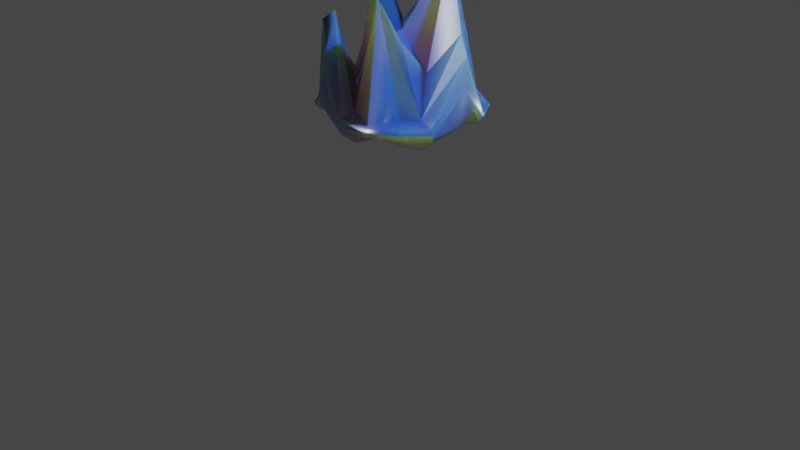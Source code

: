 # Source: glacier_2.blend  (saved by Blender 3.0.42; exported with 4.5.12 LTS)
import bpy
from mathutils import Matrix  # noqa: F401  (used for matrix-valued properties, if any)

bpy.ops.wm.read_factory_settings(use_empty=True)
scene = bpy.context.scene
scene.name = 'Scene'

# ---- collections
col_collection = bpy.data.collections.new('Collection'); scene.collection.children.link(col_collection)

# ---- images (referenced by path relative to the original .blend; pixels are not part of the script)
import os
ASSET_DIR = os.environ.get("B2B_ASSET_DIR", "")  # directory of the original .blend (textures are referenced by path, not embedded)
HERE = os.path.dirname(os.path.abspath(__file__))  # packed textures are extracted next to this script under _unpacked/

def load_image(name, relpath, width, height, colorspace="sRGB"):
    """Load a texture the original file referenced (path relative to the .blend, or extracted next to this script)."""
    p = next((c for c in (os.path.join(HERE, relpath), os.path.join(ASSET_DIR, relpath)) if relpath and os.path.exists(c)), "")
    if p:
        img = bpy.data.images.load(p, check_existing=True)
        img.name = name
    else:  # same state as the original file: an image datablock whose file is absent (Cycles renders it pink)
        img = bpy.data.images.new(name, width, height)
        img.source = "FILE"
        img.filepath = "//" + (relpath or name)
    img.colorspace_settings.name = colorspace
    return img
img_material_base_color = load_image('Material Base Color', '_unpacked/Material_Base_Color.8f8f7c58.png', 1024, 1024, 'sRGB')
img_blue_ice_001_disp_png_001 = load_image('Blue_Ice_001_DISP.png.001', 'blue ice/Blue_Ice_001_DISP.png', 1024, 1024, 'Non-Color')
img_blue_ice_001_norm_jpg_001 = load_image('Blue_Ice_001_NORM.jpg.001', 'blue ice/Blue_Ice_001_NORM.jpg', 1024, 1024, 'Non-Color')
img_blue_ice_001_rough_jpg_001 = load_image('Blue_Ice_001_ROUGH.jpg.001', 'blue ice/Blue_Ice_001_ROUGH.jpg', 1024, 1024, 'Non-Color')
img_blue_ice_001_disp_png = load_image('Blue_Ice_001_DISP.png', 'blue ice/Blue_Ice_001_DISP.png', 1024, 1024, 'Non-Color')
img_blue_ice_001_color_jpg = load_image('Blue_Ice_001_COLOR.jpg', 'blue ice/Blue_Ice_001_COLOR.jpg', 1024, 1024, 'sRGB')
img_blue_ice_001_rough_jpg = load_image('Blue_Ice_001_ROUGH.jpg', 'blue ice/Blue_Ice_001_ROUGH.jpg', 1024, 1024, 'Non-Color')
img_blue_ice_001_norm_jpg = load_image('Blue_Ice_001_NORM.jpg', 'blue ice/Blue_Ice_001_NORM.jpg', 1024, 1024, 'Non-Color')

# ---- materials (node trees are filled in below, after node groups)
mat_material = bpy.data.materials.new('Material')
mat_material.alpha_threshold = 0.0
mat_material.use_transparent_shadow = False
mat_material.line_color = (0.0, 0.0, 0.0, 1.0)
mat_material_001 = bpy.data.materials.new('Material.001')
mat_material_001.use_transparent_shadow = False

# ---- material node trees
mat_material.use_nodes = True; mat_material.node_tree.nodes.clear()
_N = mat_material.node_tree.nodes; _L = mat_material.node_tree.links
n0 = _N.new('NodeFrame'); n0.name = 'Frame'; n0.location = (-1504, 287)
n0.label = 'Mapping'
n0.width = 400
n1 = _N.new('NodeFrame'); n1.name = 'Frame.001'; n1.location = (-862, 487)
n1.label = 'Textures'
n1.width = 358
n2 = _N.new('ShaderNodeOutputMaterial'); n2.name = 'Material Output'; n2.location = (300, 300)
n3 = _N.new('ShaderNodeBsdfPrincipled'); n3.name = 'Principled BSDF'; n3.location = (10, 300)
n3.distribution = 'GGX'
n3.subsurface_method = 'RANDOM_WALK_SKIN'
n3.inputs[3].default_value = 1.45
n3.inputs[8].default_value = 1.0
n3.inputs[10].default_value = 1.0
n3.inputs[11].default_value = 2.922
n3.inputs[13].default_value = 1.0
n3.inputs[27].default_value = (0.0, 0.0, 0.0, 1.0)
n4 = _N.new('ShaderNodeTexImage'); n4.name = 'Image Texture'; n4.location = (88, -30)
n4.label = 'Base Color'
n4.image = img_material_base_color
n5 = _N.new('ShaderNodeTexImage'); n5.name = 'Image Texture.001'; n5.location = (88, -870)
n5.label = 'Displacement'
n5.image = img_blue_ice_001_disp_png_001
n6 = _N.new('ShaderNodeDisplacement'); n6.name = 'Displacement'; n6.location = (-224, -303)
n6.inputs[2].default_value = 1.0
n7 = _N.new('ShaderNodeTexImage'); n7.name = 'Image Texture.003'; n7.location = (88, -590)
n7.label = 'Normal'
n7.image = img_blue_ice_001_norm_jpg_001
n8 = _N.new('ShaderNodeNormalMap'); n8.name = 'Normal Map'; n8.location = (-474, -103)
n9 = _N.new('ShaderNodeMapping'); n9.name = 'Mapping'; n9.location = (230, -30)
n10 = _N.new('NodeReroute'); n10.name = 'Reroute'; n10.location = (38, -586)
n10.width = 16
n10.socket_idname = 'NodeSocketVector'
n11 = _N.new('ShaderNodeTexCoord'); n11.name = 'Texture Coordinate'; n11.location = (30, -30)
n12 = _N.new('ShaderNodeTexImage'); n12.name = 'Image Texture.002'; n12.location = (88, -310)
n12.label = 'Roughness'
n12.image = img_blue_ice_001_rough_jpg_001
n13 = _N.new('ShaderNodeMix'); n13.name = 'Mix'; n13.location = (-160, 180)
n13.data_type = 'RGBA'
n13.inputs[0].default_value = 1.0
n13.inputs[7].default_value = (0.01863, 0.1565, 0.8, 1.0)
n4.parent = n1
n5.parent = n1
n7.parent = n1
n9.parent = n0
n10.parent = n1
n11.parent = n0
n12.parent = n1
_L.new(n3.outputs[0], n2.inputs[0])
_L.new(n5.outputs[0], n6.inputs[0])
_L.new(n6.outputs[0], n2.inputs[2])
_L.new(n12.outputs[0], n3.inputs[2])
_L.new(n7.outputs[0], n8.inputs[1])
_L.new(n8.outputs[0], n3.inputs[5])
_L.new(n10.outputs[0], n4.inputs[0])
_L.new(n10.outputs[0], n12.inputs[0])
_L.new(n10.outputs[0], n7.inputs[0])
_L.new(n10.outputs[0], n5.inputs[0])
_L.new(n9.outputs[0], n10.inputs[0])
_L.new(n11.outputs[2], n9.inputs[0])
_L.new(n4.outputs[0], n13.inputs[6])
_L.new(n13.outputs[2], n3.inputs[0])
n2.is_active_output = True
mat_material_001.use_nodes = True; mat_material_001.node_tree.nodes.clear()
_N = mat_material_001.node_tree.nodes; _L = mat_material_001.node_tree.links
n0 = _N.new('ShaderNodeOutputMaterial'); n0.name = 'Material Output'; n0.location = (300, 300)
n1 = _N.new('ShaderNodeBsdfPrincipled'); n1.name = 'Principled BSDF'; n1.location = (10, 300)
n1.distribution = 'GGX'
n1.subsurface_method = 'RANDOM_WALK_SKIN'
n1.inputs[1].default_value = 0.7182
n1.inputs[3].default_value = 1.45
n1.inputs[8].default_value = 1.0
n1.inputs[10].default_value = 1.0
n1.inputs[11].default_value = 3.8
n1.inputs[27].default_value = (0.0, 0.0, 0.0, 1.0)
n1.inputs[28].default_value = 1.0
n2 = _N.new('ShaderNodeTexImage'); n2.name = 'Image Texture'; n2.location = (88, -870)
n2.label = 'Displacement'
n2.image = img_blue_ice_001_disp_png
n3 = _N.new('ShaderNodeDisplacement'); n3.name = 'Displacement'; n3.location = (10, -260)
n3.inputs[2].default_value = 1.0
n4 = _N.new('ShaderNodeTexImage'); n4.name = 'Image Texture.001'; n4.location = (88, -30)
n4.label = 'Base Color'
n4.image = img_blue_ice_001_color_jpg
n5 = _N.new('ShaderNodeTexImage'); n5.name = 'Image Texture.002'; n5.location = (88, -310)
n5.label = 'Roughness'
n5.image = img_blue_ice_001_rough_jpg
n6 = _N.new('ShaderNodeTexImage'); n6.name = 'Image Texture.003'; n6.location = (88, -590)
n6.label = 'Normal'
n6.image = img_blue_ice_001_norm_jpg
n7 = _N.new('ShaderNodeNormalMap'); n7.name = 'Normal Map'; n7.location = (-240, -60)
n8 = _N.new('ShaderNodeMapping'); n8.name = 'Mapping'; n8.location = (230, -30)
n9 = _N.new('NodeReroute'); n9.name = 'Reroute'; n9.location = (38, -586)
n9.width = 16
n9.socket_idname = 'NodeSocketVector'
n10 = _N.new('ShaderNodeTexCoord'); n10.name = 'Texture Coordinate'; n10.location = (30, -30)
n11 = _N.new('NodeFrame'); n11.name = 'Frame'; n11.location = (-1270, 330)
n11.label = 'Mapping'
n11.width = 400
n12 = _N.new('NodeFrame'); n12.name = 'Frame.001'; n12.location = (-628, 530)
n12.label = 'Textures'
n12.width = 358
n13 = _N.new('ShaderNodeMix'); n13.name = 'Mix'; n13.location = (-160, 180)
n13.data_type = 'RGBA'
n13.inputs[0].default_value = 1.0
n13.inputs[7].default_value = (0.0, 0.005335, 0.8, 1.0)
n2.parent = n12
n4.parent = n12
n5.parent = n12
n6.parent = n12
n8.parent = n11
n9.parent = n12
n10.parent = n11
_L.new(n1.outputs[0], n0.inputs[0])
_L.new(n2.outputs[0], n3.inputs[0])
_L.new(n3.outputs[0], n0.inputs[2])
_L.new(n5.outputs[0], n1.inputs[2])
_L.new(n6.outputs[0], n7.inputs[1])
_L.new(n7.outputs[0], n1.inputs[5])
_L.new(n9.outputs[0], n4.inputs[0])
_L.new(n9.outputs[0], n5.inputs[0])
_L.new(n9.outputs[0], n6.inputs[0])
_L.new(n9.outputs[0], n2.inputs[0])
_L.new(n8.outputs[0], n9.inputs[0])
_L.new(n10.outputs[2], n8.inputs[0])
_L.new(n4.outputs[0], n13.inputs[6])
_L.new(n13.outputs[2], n1.inputs[0])
n0.is_active_output = True

# ---- world
world_world = bpy.data.worlds.new('World'); scene.world = world_world
world_world.use_nodes = True; world_world.node_tree.nodes.clear()
_N = world_world.node_tree.nodes; _L = world_world.node_tree.links
n0 = _N.new('ShaderNodeOutputWorld'); n0.name = 'World Output'; n0.location = (300, 300)
n1 = _N.new('ShaderNodeBackground'); n1.name = 'Background'; n1.location = (10, 300)
n1.inputs[0].default_value = (0.05088, 0.05088, 0.05088, 1.0)
_L.new(n1.outputs[0], n0.inputs[0])
n0.is_active_output = True
world_world.color = (0.05088, 0.05088, 0.05088)
world_world.use_sun_shadow = False
world_world.sun_shadow_jitter_overblur = 0.0

# ---- cameras
cam_camera = bpy.data.cameras.new('Camera')
cam_camera.clip_end = 100.0
cam_camera.ortho_scale = 7.314

# ---- lights
light_light = bpy.data.lights.new('Light', 'POINT')
light_light.transmission_factor = 0.0
light_light.energy = 1000.0
light_light.shadow_soft_size = 0.1
light_light.shadow_maximum_resolution = 0.006
light_light.use_absolute_resolution = True

# ---- meshes
me_cube = bpy.data.meshes.new('Cube')
me_cube.from_pydata([(0.5, 0.5, 0.1156), (0.5, 0.5, -0.102), (0.5, -0.5, 0.08791), (0.5, -0.5, -0.122), (-0.5, 0.5728, 0.318), (-0.5, 0.5, -0.06236), (-0.5, -0.5, 0.3054), (-0.5, -0.5, -0.08067), (-0.5729, 0.2966, 0.0906), (-0.6096, 1.583e-08, -0.2397), (-0.5729, -0.2966, -0.1158), (0.2966, 0.5729, -0.1163), (5.588e-09, 0.6096, -0.1163), (-0.2966, 0.5729, -0.05339), (0.5729, 0.5729, 0.05381), (0.6096, 0.6096, -1.164e-10), (0.5729, 0.5729, -0.05381), (-0.5729, -0.5729, -0.0538), (-0.6096, -0.6096, -4.657e-10), (-0.5729, -0.5729, 0.08828), (0.5729, -0.5729, 0.05381), (0.6096, -0.6096, 0.0), (0.5729, -0.5729, -0.05884), (-0.5729, 0.5729, 0.09781), (-0.6096, 0.6096, -4.657e-10), (-0.5729, 0.5729, -0.0538), (0.2966, -0.5729, 1.215), (-1.863e-09, -0.6096, 0.09624), (-0.2966, -0.5729, 0.988), (0.5748, 0.2966, 0.1309), (0.7776, -1.863e-09, 0.8788), (0.5748, -0.2966, 0.06795), (-0.2966, -0.5729, 0.1426), (-9.313e-10, -0.6096, -0.2397), (0.2966, -0.5729, -0.1158), (-0.818, -0.2966, 0.7368), (-0.6096, 6.519e-09, 0.1786), (-0.5729, 0.2966, 1.036), (-0.2966, 0.8835, 0.9455), (1.863e-09, 0.6096, 0.7112), (0.2966, 0.5729, 0.7045), (0.5729, -0.2966, -0.2331), (0.6471, -1.863e-09, -0.035), (0.5729, 0.2966, -0.1163), (0.3162, 0.3162, 1.513), (5.588e-09, 0.3331, 1.103), (-0.3162, 0.3162, 0.7329), (0.3406, -6.519e-09, 0.4012), (-6.519e-09, 8.382e-09, 0.7446), (-0.3331, 5.588e-09, 1.448), (0.3162, -0.3162, 0.7722), (-1.118e-08, -0.3331, 0.7342), (-0.3162, -0.3162, 0.2134), (0.3162, -0.729, -0.05735), (0.3331, -0.7818, -1.397e-09), (0.3162, -0.729, 0.05735), (-1.024e-08, -0.7818, -0.1129), (1.304e-08, -0.8395, -0.01334), (9.313e-09, -0.7818, 0.04193), (-0.3162, -0.729, 0.126), (-0.3331, -0.7818, 0.1472), (-0.3162, -0.729, 0.4801), (-0.729, -0.3162, -0.05735), (-0.7818, -0.3331, -1.397e-09), (-0.729, -0.3162, 0.05735), (-0.7818, 2.515e-08, -0.1129), (-0.8395, 1.024e-08, -0.01334), (-0.7818, -1.863e-09, 0.04193), (-0.729, 0.3162, 0.006642), (-0.7818, 0.3331, 0.03737), (-0.729, 0.3162, 0.5026), (-0.3162, 0.3162, -0.1322), (-7.451e-09, 0.3331, -0.271), (0.3162, 0.3162, -0.2375), (-0.3331, -1.397e-08, -0.2272), (0.0, -5.588e-09, -0.2814), (0.3331, 5.588e-09, -0.2623), (-0.3162, -0.3162, -0.2614), (1.49e-08, -0.3331, -0.271), (0.3162, -0.3162, -0.2614), (0.729, 0.3162, -0.05735), (0.7818, 0.3331, -1.63e-09), (0.729, 0.3162, 0.05735), (0.8059, -1.397e-08, -0.01417), (0.8569, 9.313e-09, 0.3792), (0.85, 9.313e-09, 0.685), (0.729, -0.3162, -0.1191), (0.7818, -0.3331, -0.02148), (0.729, -0.3162, 0.03058), (-0.3162, 0.729, -0.01975), (-0.3331, 0.7818, 0.06091), (-0.3162, 0.8108, 0.4717), (2.142e-08, 0.7818, -0.06043), (1.304e-08, 0.8395, 1.63e-09), (-5.588e-09, 0.7818, 0.06043), (0.3162, 0.729, -0.05735), (0.3331, 0.7818, 1.397e-09), (0.3162, 0.729, 0.05735)], [], [(44, 45, 48, 47), (45, 46, 49, 48), (47, 48, 51, 50), (48, 49, 52, 51), (0, 40, 44, 29), (40, 39, 45, 44), (39, 38, 46, 45), (38, 4, 37, 46), (46, 37, 36, 49), (49, 36, 35, 52), (52, 35, 6, 28), (51, 52, 28, 27), (50, 51, 27, 26), (31, 50, 26, 2), (30, 47, 50, 31), (29, 44, 47, 30), (53, 54, 57, 56), (54, 55, 58, 57), (56, 57, 60, 59), (57, 58, 61, 60), (3, 22, 53, 34), (22, 21, 54, 53), (21, 20, 55, 54), (20, 2, 26, 55), (55, 26, 27, 58), (58, 27, 28, 61), (61, 28, 6, 19), (60, 61, 19, 18), (59, 60, 18, 17), (32, 59, 17, 7), (33, 56, 59, 32), (34, 53, 56, 33), (62, 63, 66, 65), (63, 64, 67, 66), (65, 66, 69, 68), (66, 67, 70, 69), (7, 17, 62, 10), (17, 18, 63, 62), (18, 19, 64, 63), (19, 6, 35, 64), (64, 35, 36, 67), (67, 36, 37, 70), (70, 37, 4, 23), (69, 70, 23, 24), (68, 69, 24, 25), (8, 68, 25, 5), (9, 65, 68, 8), (10, 62, 65, 9), (71, 72, 75, 74), (72, 73, 76, 75), (74, 75, 78, 77), (75, 76, 79, 78), (5, 13, 71, 8), (13, 12, 72, 71), (12, 11, 73, 72), (11, 1, 43, 73), (73, 43, 42, 76), (76, 42, 41, 79), (79, 41, 3, 34), (78, 79, 34, 33), (77, 78, 33, 32), (10, 77, 32, 7), (9, 74, 77, 10), (8, 71, 74, 9), (80, 81, 84, 83), (81, 82, 85, 84), (83, 84, 87, 86), (84, 85, 88, 87), (1, 16, 80, 43), (16, 15, 81, 80), (15, 14, 82, 81), (14, 0, 29, 82), (82, 29, 30, 85), (85, 30, 31, 88), (88, 31, 2, 20), (87, 88, 20, 21), (86, 87, 21, 22), (41, 86, 22, 3), (42, 83, 86, 41), (43, 80, 83, 42), (89, 90, 93, 92), (90, 91, 94, 93), (92, 93, 96, 95), (93, 94, 97, 96), (5, 25, 89, 13), (25, 24, 90, 89), (24, 23, 91, 90), (23, 4, 38, 91), (91, 38, 39, 94), (94, 39, 40, 97), (97, 40, 0, 14), (96, 97, 14, 15), (95, 96, 15, 16), (11, 95, 16, 1), (12, 92, 95, 11), (13, 89, 92, 12)])
me_cube.polygons.foreach_set('use_smooth', [True] * 96)
_uv = me_cube.uv_layers.new(name='UVMap')
_uv.uv.foreach_set('vector', [0.8304, 0.9605, 0.7671, 0.8929, 0.7421, 0.7697, 0.8304, 0.6846, 0.05891, 0.9045, 0.0, 0.9714, 0.109, 0.8026, 0.109, 1.0, 0.4452, 0.8603, 0.4452, 0.9725, 0.3777, 0.948, 0.3425, 0.9261, 0.6477, 0.8433, 0.7421, 0.6846, 0.7421, 0.9853, 0.6811, 0.8953, 0.1419, 0.3426, 0.1485, 0.1813, 0.2696, 0.0, 0.1955, 0.3536, 0.6477, 0.6405, 0.6029, 0.6542, 0.5499, 0.5452, 0.6011, 0.4273, 0.6029, 0.6542, 0.6026, 0.6206, 0.4922, 0.6516, 0.5499, 0.5452, 0.6026, 0.6206, 0.5095, 0.7743, 0.4432, 0.5872, 0.4922, 0.6516, 0.7564, 0.1968, 0.7237, 0.2682, 0.7271, 0.03477, 0.8372, 0.349, 0.8372, 0.349, 0.7271, 0.03477, 0.7607, 0.1486, 0.8372, 0.02165, 0.3415, 0.9692, 0.2825, 0.8466, 0.281, 0.9331, 0.3415, 0.7592, 0.9532, 0.8183, 0.8814, 0.9238, 0.9797, 0.7384, 0.9797, 0.9802, 0.9401, 0.6446, 0.8814, 0.6275, 0.9117, 0.4515, 0.9915, 0.7384, 0.305, 0.7592, 0.281, 0.5687, 0.3387, 0.4514, 0.3387, 0.7466, 0.281, 0.4839, 0.2004, 0.5742, 0.229, 0.6209, 0.07829, 0.5384, 0.1955, 0.3536, 0.2696, 0.0, 0.2517, 0.2808, 0.3425, 0.204, 0.8795, 0.2014, 0.8598, 0.207, 0.85, 0.1247, 0.8772, 0.1196, 0.0, 0.6408, 0.02039, 0.6413, 0.02141, 0.7208, 0.001365, 0.7249, 0.8617, 0.422, 0.8372, 0.422, 0.8407, 0.3436, 0.8453, 0.339, 0.001365, 0.7249, 0.02141, 0.7208, 0.1311, 0.8026, 0.05573, 0.8026, 0.9367, 0.2535, 0.912, 0.2712, 0.8795, 0.2014, 0.9207, 0.2021, 0.912, 0.2712, 0.8954, 0.2825, 0.8598, 0.207, 0.8795, 0.2014, 0.01552, 0.5587, 0.03348, 0.5653, 0.02039, 0.6413, 0.0, 0.6408, 0.03348, 0.5653, 0.05434, 0.5764, 0.281, 0.6627, 0.02039, 0.6413, 0.9915, 0.4411, 0.9915, 0.7384, 0.9117, 0.4515, 0.9395, 0.4273, 0.02141, 0.7208, 0.05867, 0.7056, 0.2576, 0.7969, 0.1311, 0.8026, 0.8814, 0.5486, 0.8672, 0.6846, 0.8039, 0.5127, 0.7987, 0.4524, 0.8814, 0.462, 0.8814, 0.5486, 0.7987, 0.4524, 0.7965, 0.4273, 0.8513, 0.07133, 0.8372, 0.06576, 0.8954, 0.0, 0.9112, 0.006111, 0.881, 0.08776, 0.8513, 0.07133, 0.9112, 0.006111, 0.9304, 0.02548, 0.8368, 0.6869, 0.8699, 0.6846, 0.8699, 0.7807, 0.8304, 0.7877, 0.9207, 0.2021, 0.8795, 0.2014, 0.8772, 0.1196, 0.9322, 0.1198, 0.5965, 0.4113, 0.5931, 0.4273, 0.5125, 0.4216, 0.5238, 0.4039, 0.7161, 0.4381, 0.7243, 0.4548, 0.6597, 0.4673, 0.6477, 0.4519, 0.5238, 0.4039, 0.5125, 0.4216, 0.4314, 0.3894, 0.4404, 0.3763, 0.3425, 0.8496, 0.3524, 0.8331, 0.4206, 0.7284, 0.4155, 0.8478, 0.6524, 0.3644, 0.6642, 0.3877, 0.5965, 0.4113, 0.6039, 0.3694, 0.6642, 0.3877, 0.6665, 0.4008, 0.5931, 0.4273, 0.5965, 0.4113, 0.7965, 0.4273, 0.7987, 0.4524, 0.7243, 0.4548, 0.7161, 0.4381, 0.7987, 0.4524, 0.8039, 0.5127, 0.7159, 0.623, 0.7243, 0.4548, 0.109, 0.9474, 0.1889, 0.8026, 0.1889, 0.9725, 0.1408, 0.9913, 0.6877, 0.0, 0.7271, 0.03477, 0.7237, 0.2682, 0.6665, 0.1374, 0.4206, 0.7284, 0.4432, 0.5872, 0.5095, 0.7743, 0.4972, 0.8327, 0.4155, 0.8478, 0.4206, 0.7284, 0.4972, 0.8327, 0.4979, 0.8603, 0.4404, 0.3763, 0.4314, 0.3894, 0.3765, 0.3292, 0.3916, 0.3204, 0.7122, 0.4246, 0.6665, 0.4246, 0.6879, 0.349, 0.7035, 0.3576, 0.5425, 0.3569, 0.5238, 0.4039, 0.4404, 0.3763, 0.4446, 0.3415, 0.6039, 0.3694, 0.5965, 0.4113, 0.5238, 0.4039, 0.5425, 0.3569, 0.4709, 0.2691, 0.493, 0.1849, 0.5732, 0.2041, 0.5537, 0.2887, 0.493, 0.1849, 0.5082, 0.1085, 0.5863, 0.1221, 0.5732, 0.2041, 0.5537, 0.2887, 0.5732, 0.2041, 0.6515, 0.2241, 0.6326, 0.3019, 0.5732, 0.2041, 0.5863, 0.1221, 0.6607, 0.1449, 0.6515, 0.2241, 0.4129, 0.3063, 0.4038, 0.2518, 0.4709, 0.2691, 0.4446, 0.3415, 0.4038, 0.2518, 0.4137, 0.1739, 0.493, 0.1849, 0.4709, 0.2691, 0.4137, 0.1739, 0.4356, 0.1024, 0.5082, 0.1085, 0.493, 0.1849, 0.4356, 0.1024, 0.4607, 0.0567, 0.5136, 0.05006, 0.5082, 0.1085, 0.2647, 0.8067, 0.2593, 0.8792, 0.1889, 0.9015, 0.2004, 0.8026, 0.5863, 0.1221, 0.5803, 0.05183, 0.665, 0.08096, 0.6607, 0.1449, 0.9961, 0.2107, 0.9958, 0.274, 0.9367, 0.2535, 0.9207, 0.2021, 0.9941, 0.1354, 0.9961, 0.2107, 0.9207, 0.2021, 0.9322, 0.1198, 0.9961, 0.06415, 0.9941, 0.1354, 0.9322, 0.1198, 0.881, 0.08776, 0.9777, 0.01901, 0.9961, 0.06415, 0.881, 0.08776, 0.9304, 0.02548, 0.5425, 0.3569, 0.5537, 0.2887, 0.6326, 0.3019, 0.6039, 0.3694, 0.4446, 0.3415, 0.4709, 0.2691, 0.5537, 0.2887, 0.5425, 0.3569, 0.195, 0.411, 0.2024, 0.4011, 0.3124, 0.3303, 0.275, 0.4201, 0.2024, 0.4011, 0.2041, 0.3836, 0.3358, 0.2566, 0.3124, 0.3303, 0.275, 0.4201, 0.3124, 0.3303, 0.3425, 0.4333, 0.3247, 0.4514, 0.176, 0.4514, 0.2387, 0.4614, 0.06175, 0.5027, 0.04651, 0.4904, 0.4607, 0.0567, 0.4424, 0.03594, 0.5107, 0.01217, 0.5136, 0.05006, 0.4424, 0.03594, 0.4306, 0.02652, 0.504, 0.0, 0.5107, 0.01217, 0.1227, 0.3752, 0.1303, 0.3607, 0.2041, 0.3836, 0.2024, 0.4011, 0.1303, 0.3607, 0.1419, 0.3426, 0.1955, 0.3536, 0.2041, 0.3836, 0.2041, 0.3836, 0.1955, 0.3536, 0.3425, 0.204, 0.3358, 0.2566, 0.2387, 0.4614, 0.281, 0.4839, 0.07829, 0.5384, 0.06175, 0.5027, 0.06175, 0.5027, 0.07829, 0.5384, 0.05434, 0.5764, 0.03348, 0.5653, 0.04651, 0.4904, 0.06175, 0.5027, 0.03348, 0.5653, 0.01552, 0.5587, 0.9742, 0.3191, 0.9557, 0.339, 0.8954, 0.2825, 0.912, 0.2712, 0.9958, 0.274, 0.9742, 0.3191, 0.912, 0.2712, 0.9367, 0.2535, 0.5803, 0.05183, 0.5856, 0.01312, 0.6665, 0.04724, 0.665, 0.08096, 0.2593, 0.8792, 0.2647, 0.9219, 0.1951, 0.9398, 0.1889, 0.9015, 0.3628, 0.2486, 0.3425, 0.2525, 0.3489, 0.1643, 0.3679, 0.1657, 0.5786, 0.8392, 0.5863, 0.737, 0.6367, 0.8238, 0.6477, 0.8412, 0.3679, 0.1657, 0.3489, 0.1643, 0.3774, 0.08502, 0.3942, 0.09039, 0.0, 0.3137, 0.01707, 0.3015, 0.06632, 0.3315, 0.05258, 0.3445, 0.4129, 0.3063, 0.3916, 0.3204, 0.3628, 0.2486, 0.4038, 0.2518, 0.3916, 0.3204, 0.3765, 0.3292, 0.3425, 0.2525, 0.3628, 0.2486, 0.4979, 0.8603, 0.4972, 0.8327, 0.5863, 0.737, 0.5786, 0.8392, 0.4972, 0.8327, 0.5095, 0.7743, 0.6026, 0.6206, 0.5863, 0.737, 0.005282, 0.1749, 0.02976, 0.06023, 0.1054, 0.1528, 0.01707, 0.3015, 0.01707, 0.3015, 0.1054, 0.1528, 0.1485, 0.1813, 0.06632, 0.3315, 0.06632, 0.3315, 0.1485, 0.1813, 0.1419, 0.3426, 0.1303, 0.3607, 0.05258, 0.3445, 0.06632, 0.3315, 0.1303, 0.3607, 0.1227, 0.3752, 0.3942, 0.09039, 0.3774, 0.08502, 0.4306, 0.02652, 0.4424, 0.03594, 0.4356, 0.1024, 0.3942, 0.09039, 0.4424, 0.03594, 0.4607, 0.0567, 0.4137, 0.1739, 0.3679, 0.1657, 0.3942, 0.09039, 0.4356, 0.1024, 0.4038, 0.2518, 0.3628, 0.2486, 0.3679, 0.1657, 0.4137, 0.1739])
me_cube.materials.append(mat_material)
me_cube.materials.append(mat_material_001)
me_cube.use_remesh_preserve_volume = False
me_cube.use_remesh_preserve_attributes = False
me_cube.use_mirror_vertex_groups = False
me_cube.update()

# ---- objects
ob_cube = bpy.data.objects.new('Cube', me_cube)
ob_light = bpy.data.objects.new('Light', light_light)
ob_camera = bpy.data.objects.new('Camera', cam_camera)

# ---- transforms, parenting, visibility, modifiers, constraints
ob_cube.location = (-0.08814, 0.1191, 1.179)
ob_cube.lock_rotations_4d = False
ob_cube.empty_display_type = 'ARROWS'
ob_cube.lineart.crease_threshold = 0.0
ob_light.location = (4.076, 1.005, 5.904)
ob_light.rotation_euler = (0.6503, 0.05522, 1.866)
ob_light.lock_rotations_4d = False
ob_light.empty_display_type = 'ARROWS'
ob_light.color = (0.0, 0.0, 0.0, 0.0)
ob_light.lineart.crease_threshold = 0.0
ob_camera.location = (7.359, -6.926, 4.958)
ob_camera.rotation_euler = (1.109, 0.0, 0.8149)
ob_camera.lock_rotations_4d = False
ob_camera.empty_display_type = 'ARROWS'
ob_camera.color = (0.0, 0.0, 0.0, 0.0)
ob_camera.display_type = 'WIRE'
ob_camera.lineart.crease_threshold = 0.0

# ---- collection membership
col_collection.objects.link(ob_cube)
col_collection.objects.link(ob_light)
col_collection.objects.link(ob_camera)

# ---- scene / render settings (as saved in the file)
scene.camera = ob_camera
scene.frame_start = 1; scene.frame_end = 250; scene.frame_set(1)
scene.render.engine = 'BLENDER_EEVEE_NEXT'
scene.cycles.sampling_pattern = 'TABULATED_SOBOL'
scene.cycles.use_light_tree = False
scene.view_settings.view_transform = 'Filmic'
bpy.context.view_layer.update()
